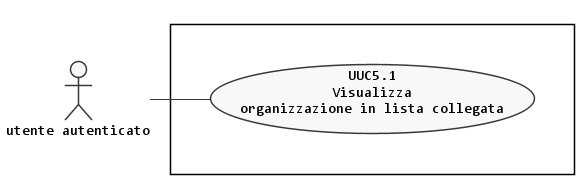

The diagram above was rendered by PlantUML. Its source (embedded in the PNG):
@startuml visualizza-organizzazione-collegata
left to right direction

skinparam {
  linetype polyline
  monochrome true
  shadowing false
  defaultFontName Consolas
  DefaultTextAlignment center
  noteFontName Arial
}

scale max 1024 width


actor :utente autenticato: as A

rectangle {
  together {
    usecase (UUC5.1) as "UUC5.1\nVisualizza\norganizzazione in lista collegata"
  }
}

:A: -- (UUC5.1)

@enduml